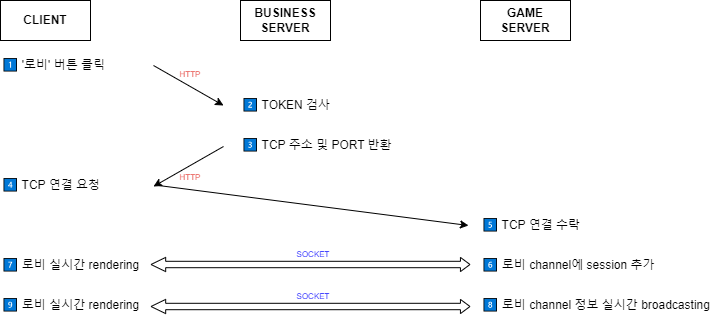

The diagram above was exported from draw.io. Its source (the exported page's mxGraphModel, read from the mxfile embedded in the PNG):
<mxGraphModel dx="944" dy="497" grid="1" gridSize="10" guides="1" tooltips="1" connect="1" arrows="1" fold="1" page="1" pageScale="1" pageWidth="827" pageHeight="1169" math="0" shadow="0">
  <root>
    <mxCell id="0" />
    <mxCell id="1" parent="0" />
    <mxCell id="Ni9D670IADGnue-HrOwO-41" value="&lt;b&gt;CLIENT&lt;/b&gt;" style="rounded=0;whiteSpace=wrap;html=1;" vertex="1" parent="1">
      <mxGeometry x="160" y="240" width="90" height="40" as="geometry" />
    </mxCell>
    <mxCell id="Ni9D670IADGnue-HrOwO-42" value="&lt;b&gt;BUSINESS&lt;/b&gt;&lt;div&gt;&lt;b&gt;SERVER&lt;/b&gt;&lt;/div&gt;" style="rounded=0;whiteSpace=wrap;html=1;" vertex="1" parent="1">
      <mxGeometry x="400" y="240" width="90" height="40" as="geometry" />
    </mxCell>
    <mxCell id="Ni9D670IADGnue-HrOwO-43" value="&lt;div&gt;&lt;b&gt;GAME&lt;br&gt;SERVER&lt;/b&gt;&lt;/div&gt;" style="rounded=0;whiteSpace=wrap;html=1;" vertex="1" parent="1">
      <mxGeometry x="640" y="240" width="90" height="40" as="geometry" />
    </mxCell>
    <mxCell id="Ni9D670IADGnue-HrOwO-46" value="1⃣ '로비' 버튼 클릭" style="text;html=1;align=left;verticalAlign=middle;whiteSpace=wrap;rounded=0;" vertex="1" parent="1">
      <mxGeometry x="160" y="290" width="170" height="30" as="geometry" />
    </mxCell>
    <mxCell id="Ni9D670IADGnue-HrOwO-47" value="2⃣ TOKEN 검사" style="text;html=1;align=left;verticalAlign=middle;whiteSpace=wrap;rounded=0;" vertex="1" parent="1">
      <mxGeometry x="400" y="330" width="170" height="30" as="geometry" />
    </mxCell>
    <mxCell id="Ni9D670IADGnue-HrOwO-48" value="" style="endArrow=classic;html=1;rounded=0;entryX=0;entryY=0.5;entryDx=0;entryDy=0;exitX=1;exitY=0.5;exitDx=0;exitDy=0;" edge="1" parent="1">
      <mxGeometry width="50" height="50" relative="1" as="geometry">
        <mxPoint x="313" y="305" as="sourcePoint" />
        <mxPoint x="383" y="345" as="targetPoint" />
      </mxGeometry>
    </mxCell>
    <mxCell id="Ni9D670IADGnue-HrOwO-49" value="4⃣ TCP 연결 요청" style="text;html=1;align=left;verticalAlign=middle;whiteSpace=wrap;rounded=0;" vertex="1" parent="1">
      <mxGeometry x="160" y="410" width="170" height="30" as="geometry" />
    </mxCell>
    <mxCell id="Ni9D670IADGnue-HrOwO-50" value="7⃣ 로비 실시간 rendering" style="text;html=1;align=left;verticalAlign=middle;whiteSpace=wrap;rounded=0;" vertex="1" parent="1">
      <mxGeometry x="160" y="490" width="170" height="30" as="geometry" />
    </mxCell>
    <mxCell id="Ni9D670IADGnue-HrOwO-51" value="" style="endArrow=classic;html=1;rounded=0;entryX=1;entryY=0.5;entryDx=0;entryDy=0;exitX=0;exitY=0.5;exitDx=0;exitDy=0;" edge="1" parent="1">
      <mxGeometry width="50" height="50" relative="1" as="geometry">
        <mxPoint x="383" y="386" as="sourcePoint" />
        <mxPoint x="313" y="426" as="targetPoint" />
      </mxGeometry>
    </mxCell>
    <mxCell id="Ni9D670IADGnue-HrOwO-52" value="5⃣ TCP 연결 수락" style="text;html=1;align=left;verticalAlign=middle;whiteSpace=wrap;rounded=0;" vertex="1" parent="1">
      <mxGeometry x="640" y="450" width="170" height="30" as="geometry" />
    </mxCell>
    <mxCell id="Ni9D670IADGnue-HrOwO-53" value="" style="endArrow=classic;html=1;rounded=0;exitX=1;exitY=0.5;exitDx=0;exitDy=0;entryX=0;entryY=0.5;entryDx=0;entryDy=0;" edge="1" parent="1">
      <mxGeometry width="50" height="50" relative="1" as="geometry">
        <mxPoint x="318" y="425" as="sourcePoint" />
        <mxPoint x="628" y="465" as="targetPoint" />
      </mxGeometry>
    </mxCell>
    <mxCell id="Ni9D670IADGnue-HrOwO-54" value="8⃣ 로비 channel 정보 실시간 broadcasting" style="text;html=1;align=left;verticalAlign=middle;whiteSpace=wrap;rounded=0;" vertex="1" parent="1">
      <mxGeometry x="640" y="530" width="230" height="30" as="geometry" />
    </mxCell>
    <mxCell id="Ni9D670IADGnue-HrOwO-57" value="&lt;font color=&quot;#ea6b66&quot; style=&quot;font-size: 8px;&quot;&gt;HTTP&lt;/font&gt;" style="text;html=1;align=center;verticalAlign=middle;whiteSpace=wrap;rounded=0;" vertex="1" parent="1">
      <mxGeometry x="320" y="298" width="60" height="30" as="geometry" />
    </mxCell>
    <mxCell id="Ni9D670IADGnue-HrOwO-58" value="&lt;font color=&quot;#ea6b66&quot; style=&quot;font-size: 8px;&quot;&gt;HTTP&lt;/font&gt;" style="text;html=1;align=center;verticalAlign=middle;whiteSpace=wrap;rounded=0;" vertex="1" parent="1">
      <mxGeometry x="320" y="401" width="60" height="30" as="geometry" />
    </mxCell>
    <mxCell id="Ni9D670IADGnue-HrOwO-59" value="&lt;font color=&quot;#0000ff&quot; style=&quot;font-size: 8px;&quot;&gt;SOCKET&lt;/font&gt;" style="text;html=1;align=center;verticalAlign=middle;whiteSpace=wrap;rounded=0;" vertex="1" parent="1">
      <mxGeometry x="443" y="478" width="60" height="30" as="geometry" />
    </mxCell>
    <mxCell id="Ni9D670IADGnue-HrOwO-61" value="3⃣ TCP 주소 및 PORT 반환" style="text;html=1;align=left;verticalAlign=middle;whiteSpace=wrap;rounded=0;" vertex="1" parent="1">
      <mxGeometry x="400" y="370" width="170" height="30" as="geometry" />
    </mxCell>
    <mxCell id="Ni9D670IADGnue-HrOwO-62" value="6⃣ 로비 channel에 session 추가" style="text;html=1;align=left;verticalAlign=middle;whiteSpace=wrap;rounded=0;" vertex="1" parent="1">
      <mxGeometry x="640" y="490" width="180" height="30" as="geometry" />
    </mxCell>
    <mxCell id="Ni9D670IADGnue-HrOwO-63" value="" style="shape=flexArrow;endArrow=classic;startArrow=classic;html=1;rounded=0;endWidth=6.8;endSize=2.852;startWidth=6.8;startSize=4.5600000000000005;width=6.4;" edge="1" parent="1">
      <mxGeometry width="100" height="100" relative="1" as="geometry">
        <mxPoint x="310" y="504" as="sourcePoint" />
        <mxPoint x="630" y="504" as="targetPoint" />
      </mxGeometry>
    </mxCell>
    <mxCell id="Ni9D670IADGnue-HrOwO-64" value="&lt;font color=&quot;#0000ff&quot; style=&quot;font-size: 8px;&quot;&gt;SOCKET&lt;/font&gt;" style="text;html=1;align=center;verticalAlign=middle;whiteSpace=wrap;rounded=0;" vertex="1" parent="1">
      <mxGeometry x="443" y="520" width="60" height="30" as="geometry" />
    </mxCell>
    <mxCell id="Ni9D670IADGnue-HrOwO-65" value="" style="shape=flexArrow;endArrow=classic;startArrow=classic;html=1;rounded=0;endWidth=6.8;endSize=2.852;startWidth=6.8;startSize=4.5600000000000005;width=6.4;" edge="1" parent="1">
      <mxGeometry width="100" height="100" relative="1" as="geometry">
        <mxPoint x="310" y="546" as="sourcePoint" />
        <mxPoint x="630" y="546" as="targetPoint" />
      </mxGeometry>
    </mxCell>
    <mxCell id="Ni9D670IADGnue-HrOwO-66" value="9⃣ 로비 실시간 rendering" style="text;html=1;align=left;verticalAlign=middle;whiteSpace=wrap;rounded=0;" vertex="1" parent="1">
      <mxGeometry x="160" y="530" width="170" height="30" as="geometry" />
    </mxCell>
  </root>
</mxGraphModel>